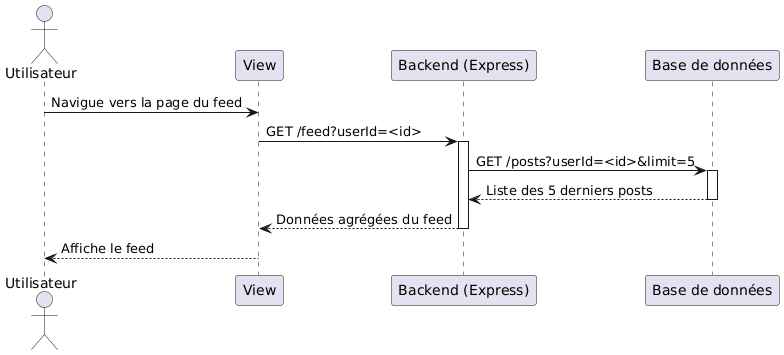

The diagram above was rendered by PlantUML. Its source (embedded in the PNG):
@startuml
actor "Utilisateur" as U
participant "View" as V
participant "Backend (Express)" as BE
participant "Base de données" as DB

U -> V : Navigue vers la page du feed
V -> BE : GET /feed?userId=<id>
activate BE
BE -> DB : GET /posts?userId=<id>&limit=5
activate DB
DB --> BE : Liste des 5 derniers posts
deactivate DB
BE --> V : Données agrégées du feed
deactivate BE
V --> U : Affiche le feed
@enduml